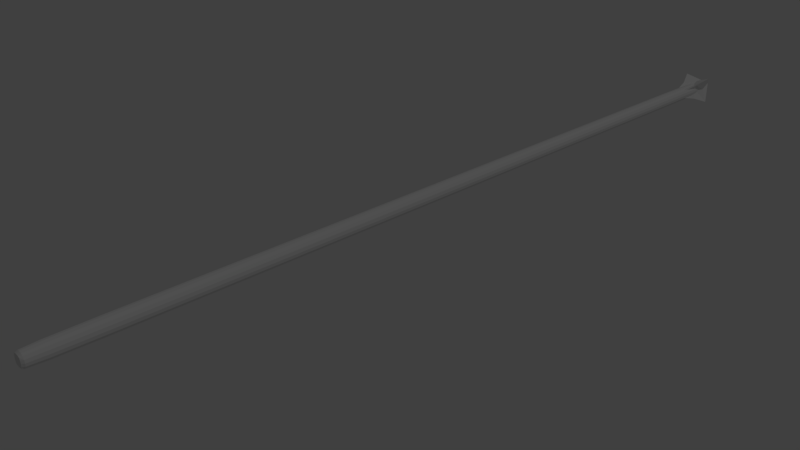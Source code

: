 # Source: arrow.blend  (saved by Blender 2.78.0; exported with 4.5.12 LTS)
import bpy
from mathutils import Matrix  # noqa: F401  (used for matrix-valued properties, if any)

bpy.ops.wm.read_factory_settings(use_empty=True)
scene = bpy.context.scene
scene.name = 'Scene'

# ---- collections
col_collection_1 = bpy.data.collections.new('Collection 1'); scene.collection.children.link(col_collection_1)

# ---- world
world_world = bpy.data.worlds.new('World'); scene.world = world_world
world_world.color = (0.05088, 0.05088, 0.05088)
world_world.use_sun_shadow = False
world_world.sun_shadow_jitter_overblur = 0.0
world_world.cycles.sampling_method = 'MANUAL'

# ---- cameras
cam_camera = bpy.data.cameras.new('Camera')
cam_camera.clip_end = 100.0
cam_camera.lens = 35.0
cam_camera.sensor_width = 32.0
cam_camera.sensor_height = 18.0
cam_camera.ortho_scale = 7.314
cam_camera.dof.focus_distance = 0.0
cam_camera.dof.aperture_fstop = 128.0

# ---- lights
light_lamp = bpy.data.lights.new('Lamp', 'POINT')
light_lamp.transmission_factor = 0.0
light_lamp.cutoff_distance = 30.0
light_lamp.energy = 100.0
light_lamp.shadow_buffer_clip_start = 1.001
light_lamp.shadow_soft_size = 0.1
light_lamp.shadow_maximum_resolution = 0.006
light_lamp.use_absolute_resolution = True

# ---- meshes
me_cube = bpy.data.meshes.new('Cube')
me_cube.from_pydata([(-1.0, -2.355, -1.0), (-1.0, -2.355, 1.0), (-1.761, -0.3306, -1.761), (-1.761, -0.3305, 1.761), (1.0, -2.355, -1.0), (1.0, -2.355, 1.0), (1.761, -0.3306, -1.761), (1.761, -0.3305, 1.761), (0.0, 3.037, 0.005201), (0.0, -0.3568, -1.058), (0.0, -0.3567, 1.066), (0.0, -1.569, -0.5988), (0.0, -1.569, 0.6068), (-0.6028, -1.569, 0.01294), (-1.062, -0.3568, 0.01974), (1.062, -0.3568, 0.01974), (0.6028, -1.569, 0.01294), (-0.6028, -6.63, 0.006868), (-0.6377, -4.248, 0.6317), (0.6028, -6.63, 0.006868), (0.6377, -4.231, -0.6438), (2.821e-10, -6.594, -0.6049), (2.821e-10, -6.665, 0.6007), (-0.6377, -4.231, -0.6438), (0.6377, -4.248, 0.6317), (2.821e-10, -8.611, 0.006868)], [], [(13, 1, 3, 14), (10, 7, 8), (15, 7, 5, 16), (11, 4, 20, 21), (9, 6, 4, 11), (10, 3, 1, 12), (14, 3, 8), (15, 6, 8), (9, 2, 8), (6, 9, 8), (7, 10, 12, 5), (2, 9, 11, 0), (1, 13, 17, 18), (3, 10, 8), (16, 5, 24, 19), (7, 15, 8), (2, 14, 8), (5, 12, 22, 24), (6, 15, 16, 4), (0, 13, 14, 2), (25, 22, 18, 17), (19, 24, 22, 25), (20, 19, 25, 21), (21, 25, 17, 23), (0, 11, 21, 23), (12, 1, 18, 22), (13, 0, 23, 17), (4, 16, 19, 20)])
me_cube.use_remesh_preserve_volume = False
me_cube.use_remesh_preserve_attributes = False
me_cube.use_mirror_vertex_groups = False
me_cube.update()
me_cube_001 = bpy.data.meshes.new('Cube.001')
me_cube_001.from_pydata([(-1.0, -1.0, -1.0), (-1.0, -1.0, 1.0), (-1.0, 1.0, -1.0), (-1.0, 1.0, 1.0), (1.0, -1.0, -1.0), (1.0, -1.0, 1.0), (1.0, 1.0, -1.0), (1.0, 1.0, 1.0), (-1.0, -1.0, -1.0), (-1.0, -1.0, 1.0), (1.0, -1.0, -1.0), (1.0, -1.0, 1.0), (-1.0, 1.0, 1.0), (1.0, 1.0, -1.0), (-1.0, 1.0, -1.0), (1.0, 1.0, 1.0)], [], [(14, 12, 3, 2), (2, 3, 7, 6), (10, 11, 5, 4), (4, 5, 1, 0), (8, 10, 4, 0), (11, 9, 1, 5), (15, 12, 9, 11), (14, 13, 10, 8), (13, 15, 11, 10), (0, 1, 9, 8), (6, 7, 15, 13), (2, 6, 13, 14), (7, 3, 12, 15), (8, 9, 12, 14)])
me_cube_001.use_remesh_preserve_volume = False
me_cube_001.use_remesh_preserve_attributes = False
me_cube_001.use_mirror_vertex_groups = False
me_cube_001.update()

# ---- objects
ob_cube_001 = bpy.data.objects.new('Cube.001', me_cube)
ob_cube = bpy.data.objects.new('Cube', me_cube_001)
ob_lamp = bpy.data.objects.new('Lamp', light_lamp)
ob_camera = bpy.data.objects.new('Camera', cam_camera)

# ---- transforms, parenting, visibility, modifiers, constraints
ob_cube_001.location = (0.0, 0.5372, 0.0)
ob_cube_001.scale = (0.01, 0.01, 0.01)
ob_cube_001.lineart.crease_threshold = 0.0
ob_cube.location = (0.0, 0.02752, 0.0)
ob_cube.scale = (0.01, 0.5, 0.01)
ob_cube.lineart.crease_threshold = 0.0
_m = ob_cube.modifiers.new('Subsurf', 'SUBSURF')
_m.uv_smooth = 'PRESERVE_CORNERS'
_m.quality = 2
_m.show_only_control_edges = False
ob_lamp.location = (4.076, 1.005, 5.904)
ob_lamp.rotation_euler = (0.6503, 0.05522, 1.866)
ob_lamp.lock_rotations_4d = False
ob_lamp.empty_display_type = 'ARROWS'
ob_lamp.color = (0.0, 0.0, 0.0, 0.0)
ob_lamp.lineart.crease_threshold = 0.0
ob_camera.location = (0.6078, -0.6403, 0.3943)
ob_camera.rotation_euler = (1.109, 0.0, 0.8149)
ob_camera.lock_rotations_4d = False
ob_camera.empty_display_type = 'ARROWS'
ob_camera.color = (0.0, 0.0, 0.0, 0.0)
ob_camera.display_type = 'WIRE'
ob_camera.lineart.crease_threshold = 0.0

# ---- collection membership
col_collection_1.objects.link(ob_cube_001)
col_collection_1.objects.link(ob_cube)
col_collection_1.objects.link(ob_lamp)
col_collection_1.objects.link(ob_camera)

# ---- scene / render settings (as saved in the file)
scene.camera = ob_camera
scene.frame_start = 1; scene.frame_end = 250; scene.frame_set(1)
scene.render.engine = 'BLENDER_EEVEE_NEXT'
scene.render.resolution_percentage = 50
scene.render.dither_intensity = 0.0
scene.cycles.use_denoising = False
scene.cycles.samples = 128
scene.cycles.sampling_pattern = 'TABULATED_SOBOL'
scene.cycles.light_sampling_threshold = 0.0
scene.cycles.use_adaptive_sampling = False
scene.cycles.use_light_tree = False
scene.cycles.blur_glossy = 0.0
scene.cycles.sample_clamp_indirect = 0.0
scene.view_settings.view_transform = 'Standard'
bpy.context.view_layer.update()
